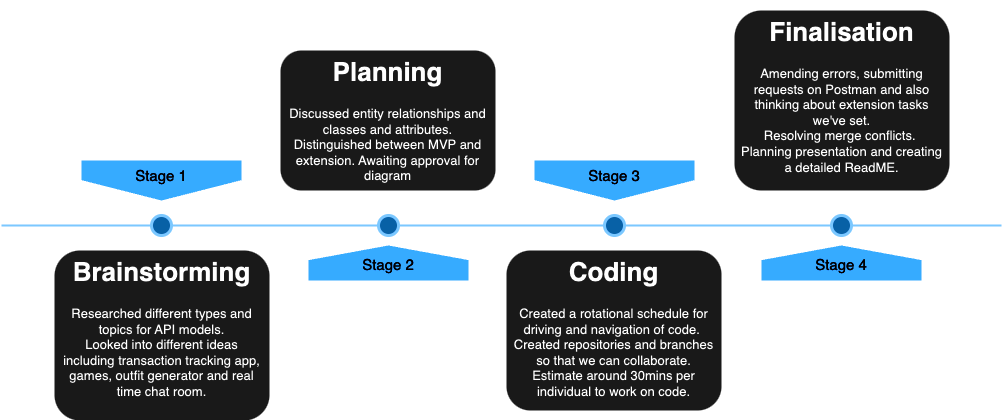

The diagram above was exported from draw.io. Its source (the exported page's mxGraphModel, read from the mxfile embedded in the PNG):
<mxGraphModel dx="1434" dy="822" grid="1" gridSize="10" guides="1" tooltips="1" connect="1" arrows="1" fold="1" page="1" pageScale="1" pageWidth="1100" pageHeight="850" background="none" math="0" shadow="0">
  <root>
    <mxCell id="0" />
    <mxCell id="1" parent="0" />
    <mxCell id="4ec97bd9e5d20128-1" value="" style="line;strokeWidth=2;html=1;fillColor=none;fontSize=28;fontColor=#004D99;strokeColor=#004D99;" parent="1" vertex="1">
      <mxGeometry x="40" y="400" width="1000" height="10" as="geometry" />
    </mxCell>
    <mxCell id="4ec97bd9e5d20128-5" value="Stage 1" style="shape=offPageConnector;whiteSpace=wrap;html=1;fillColor=#0075E8;fontSize=15;fontColor=#FFFFFF;size=0.5093750000000015;verticalAlign=top;strokeColor=none;" parent="1" vertex="1">
      <mxGeometry x="120" y="340" width="160" height="40" as="geometry" />
    </mxCell>
    <mxCell id="4ec97bd9e5d20128-6" value="&lt;span&gt;Stage 3&lt;/span&gt;" style="shape=offPageConnector;whiteSpace=wrap;html=1;fillColor=#0075E8;fontSize=15;fontColor=#FFFFFF;size=0.5093750000000015;verticalAlign=top;strokeColor=none;" parent="1" vertex="1">
      <mxGeometry x="573" y="340" width="160" height="40" as="geometry" />
    </mxCell>
    <mxCell id="4ec97bd9e5d20128-7" value="&lt;span&gt;Stage 2&lt;/span&gt;" style="shape=offPageConnector;whiteSpace=wrap;html=1;fillColor=#0075E8;fontSize=15;fontColor=#FFFFFF;size=0.4178571428571445;flipV=1;verticalAlign=bottom;strokeColor=none;spacingBottom=4;" parent="1" vertex="1">
      <mxGeometry x="347" y="425" width="160" height="35" as="geometry" />
    </mxCell>
    <mxCell id="4ec97bd9e5d20128-8" value="&lt;span&gt;Stage 4&lt;/span&gt;" style="shape=offPageConnector;whiteSpace=wrap;html=1;fillColor=#0075E8;fontSize=15;fontColor=#FFFFFF;size=0.4178571428571445;flipV=1;verticalAlign=bottom;strokeColor=none;spacingBottom=4;" parent="1" vertex="1">
      <mxGeometry x="800" y="425" width="160" height="35" as="geometry" />
    </mxCell>
    <mxCell id="4ec97bd9e5d20128-9" value="" style="ellipse;whiteSpace=wrap;html=1;fillColor=#61BAFF;fontSize=28;fontColor=#004D99;strokeWidth=3;strokeColor=#004D99;" parent="1" vertex="1">
      <mxGeometry x="190" y="395" width="20" height="20" as="geometry" />
    </mxCell>
    <mxCell id="4ec97bd9e5d20128-10" value="" style="ellipse;whiteSpace=wrap;html=1;fillColor=#61BAFF;fontSize=28;fontColor=#004D99;strokeWidth=3;strokeColor=#004D99;" parent="1" vertex="1">
      <mxGeometry x="417" y="395" width="20" height="20" as="geometry" />
    </mxCell>
    <mxCell id="4ec97bd9e5d20128-11" value="" style="ellipse;whiteSpace=wrap;html=1;fillColor=#61BAFF;fontSize=28;fontColor=#004D99;strokeWidth=3;strokeColor=#004D99;" parent="1" vertex="1">
      <mxGeometry x="643" y="395" width="20" height="20" as="geometry" />
    </mxCell>
    <mxCell id="4ec97bd9e5d20128-13" value="" style="ellipse;whiteSpace=wrap;html=1;fillColor=#61BAFF;fontSize=28;fontColor=#004D99;strokeWidth=3;strokeColor=#004D99;" parent="1" vertex="1">
      <mxGeometry x="870" y="395" width="20" height="20" as="geometry" />
    </mxCell>
    <mxCell id="4ec97bd9e5d20128-14" value="&lt;h1&gt;Brainstorming&lt;/h1&gt;&lt;div&gt;Researched different types and topics for API models.&lt;/div&gt;&lt;div&gt;Looked into different ideas including transaction tracking app, games, outfit generator and real time chat room.&lt;/div&gt;" style="text;html=1;spacing=5;spacingTop=-20;whiteSpace=wrap;overflow=hidden;strokeColor=none;strokeWidth=3;fillColor=#E6E6E6;fontSize=13;fontColor=#000000;align=center;rounded=1;" parent="1" vertex="1">
      <mxGeometry x="93" y="430" width="215" height="170" as="geometry" />
    </mxCell>
    <mxCell id="teC8bB1ehxeF6Fak6i4g-1" style="edgeStyle=orthogonalEdgeStyle;rounded=0;orthogonalLoop=1;jettySize=auto;html=1;exitX=0.5;exitY=0;exitDx=0;exitDy=0;" parent="1" source="4ec97bd9e5d20128-16" edge="1">
      <mxGeometry relative="1" as="geometry">
        <mxPoint x="427" y="230" as="targetPoint" />
      </mxGeometry>
    </mxCell>
    <mxCell id="4ec97bd9e5d20128-16" value="&lt;h1&gt;Planning&lt;/h1&gt;&lt;div&gt;Discussed entity relationships and classes and attributes. Distinguished between MVP and extension. Awaiting approval for diagram&lt;/div&gt;" style="text;html=1;spacing=5;spacingTop=-20;whiteSpace=wrap;overflow=hidden;strokeColor=none;strokeWidth=3;fillColor=#E6E6E6;fontSize=13;fontColor=#000000;align=center;rounded=1;" parent="1" vertex="1">
      <mxGeometry x="319" y="230" width="215" height="140" as="geometry" />
    </mxCell>
    <mxCell id="4ec97bd9e5d20128-17" value="&lt;h1&gt;Coding&lt;/h1&gt;&lt;div&gt;Created a rotational schedule for driving and navigation of code.&amp;nbsp;&lt;/div&gt;&lt;div&gt;Created repositories and branches so that we can collaborate. Estimate around 30mins per individual to work on code.&lt;/div&gt;" style="text;html=1;spacing=5;spacingTop=-20;whiteSpace=wrap;overflow=hidden;strokeColor=none;strokeWidth=3;fillColor=#E6E6E6;fontSize=13;fontColor=#000000;align=center;rounded=1;" parent="1" vertex="1">
      <mxGeometry x="545" y="430" width="215" height="160" as="geometry" />
    </mxCell>
    <mxCell id="4ec97bd9e5d20128-18" value="&lt;h1&gt;Finalisation&lt;/h1&gt;&lt;div&gt;Amending errors, submitting requests on Postman and also thinking about extension tasks we've set.&lt;/div&gt;&lt;div&gt;Resolving merge conflicts.&amp;nbsp;&lt;/div&gt;&lt;div&gt;Planning presentation and creating a detailed ReadME.&lt;/div&gt;" style="text;html=1;spacing=5;spacingTop=-20;whiteSpace=wrap;overflow=hidden;strokeColor=none;strokeWidth=3;fillColor=#E6E6E6;fontSize=13;fontColor=#000000;align=center;rounded=1;" parent="1" vertex="1">
      <mxGeometry x="773" y="190" width="215" height="180" as="geometry" />
    </mxCell>
  </root>
</mxGraphModel>